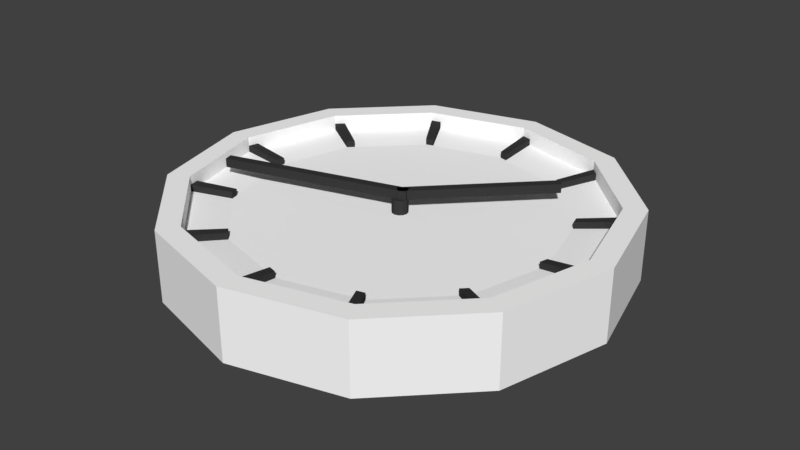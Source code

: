 # Source: clock.blend  (saved by Blender 2.78.0; exported with 4.5.12 LTS)
import bpy
from mathutils import Matrix  # noqa: F401  (used for matrix-valued properties, if any)

bpy.ops.wm.read_factory_settings(use_empty=True)
scene = bpy.context.scene
scene.name = 'Scene'

# ---- collections
col_collection_1 = bpy.data.collections.new('Collection 1'); scene.collection.children.link(col_collection_1)

# ---- materials (node trees are filled in below, after node groups)
mat_clockvaluematerial = bpy.data.materials.new('ClockValueMaterial')
mat_clockvaluematerial.alpha_threshold = 0.0
mat_clockvaluematerial.use_transparent_shadow = False
mat_clockvaluematerial.diffuse_color = (0.03741, 0.03741, 0.03741, 1.0)
mat_clockvaluematerial.roughness = 0.5
mat_clockmaterial = bpy.data.materials.new('ClockMaterial')
mat_clockmaterial.alpha_threshold = 0.0
mat_clockmaterial.use_transparent_shadow = False
mat_clockmaterial.diffuse_color = (1.0, 1.0, 1.0, 1.0)
mat_clockmaterial.roughness = 0.5

# ---- material node trees

# ---- world
world_world = bpy.data.worlds.new('World'); scene.world = world_world
world_world.color = (0.05088, 0.05088, 0.05088)
world_world.use_sun_shadow = False
world_world.sun_shadow_jitter_overblur = 0.0
world_world.cycles.sampling_method = 'MANUAL'

# ---- meshes
me_cube_002 = bpy.data.meshes.new('Cube.002')
me_cube_002.from_pydata([(-0.5, -0.02, -0.02), (-0.5, -0.02, 0.02), (-0.5, 0.02, -0.02), (-0.5, 0.02, 0.02), (0.5, -0.02, -0.02), (0.5, -0.02, 0.02), (0.5, 0.02, -0.02), (0.5, 0.02, 0.02)], [], [(0, 1, 3, 2), (2, 3, 7, 6), (6, 7, 5, 4), (4, 5, 1, 0), (2, 6, 4, 0), (7, 3, 1, 5)])
me_cube_002.materials.append(mat_clockvaluematerial)
me_cube_002.use_remesh_preserve_volume = False
me_cube_002.use_remesh_preserve_attributes = False
me_cube_002.use_mirror_vertex_groups = False
me_cube_002.update()
me_cube_001 = bpy.data.meshes.new('Cube.001')
me_cube_001.from_pydata([(-0.5, -0.02, -0.02), (-0.5, -0.02, 0.02), (-0.5, 0.02, -0.02), (-0.5, 0.02, 0.02), (0.5, -0.02, -0.02), (0.5, -0.02, 0.02), (0.5, 0.02, -0.02), (0.5, 0.02, 0.02)], [], [(0, 1, 3, 2), (2, 3, 7, 6), (6, 7, 5, 4), (4, 5, 1, 0), (2, 6, 4, 0), (7, 3, 1, 5)])
me_cube_001.materials.append(mat_clockvaluematerial)
me_cube_001.use_remesh_preserve_volume = False
me_cube_001.use_remesh_preserve_attributes = False
me_cube_001.use_mirror_vertex_groups = False
me_cube_001.update()
me_cylinder = bpy.data.meshes.new('Cylinder')
me_cylinder.from_pydata([(0.0, 1.0, -0.15), (0.0, 1.0, 0.17), (0.5, 0.866, -0.15), (0.5, 0.866, 0.17), (0.866, 0.5, -0.15), (0.866, 0.5, 0.17), (1.0, -4.371e-08, -0.15), (1.0, -4.371e-08, 0.17), (0.866, -0.5, -0.15), (0.866, -0.5, 0.17), (0.5, -0.866, -0.15), (0.5, -0.866, 0.17), (1.51e-07, -1.0, -0.15), (1.51e-07, -1.0, 0.17), (-0.5, -0.866, -0.15), (-0.5, -0.866, 0.17), (-0.866, -0.5, -0.15), (-0.866, -0.5, 0.17), (-1.0, -4.649e-07, -0.15), (-1.0, -4.649e-07, 0.17), (-0.866, 0.5, -0.15), (-0.866, 0.5, 0.17), (-0.5, 0.866, -0.15), (-0.5, 0.866, 0.17), (0.45, 0.7794, 0.17), (-9.934e-10, 0.9, 0.17), (0.7794, 0.45, 0.17), (0.9, -5.325e-08, 0.17), (0.7794, -0.45, 0.17), (0.45, -0.7794, 0.17), (1.349e-07, -0.9, 0.17), (-0.45, -0.7794, 0.17), (-0.7794, -0.45, 0.17), (-0.9, -4.323e-07, 0.17), (-0.7794, 0.45, 0.17), (-0.45, 0.7794, 0.17), (0.45, 0.7794, 0.1), (-3.725e-09, 0.9, 0.1), (0.7794, 0.45, 0.1), (0.9, -4.843e-08, 0.1), (0.7794, -0.45, 0.1), (0.45, -0.7794, 0.1), (1.378e-07, -0.9, 0.1), (-0.45, -0.7794, 0.1), (-0.7794, -0.45, 0.1), (-0.9, -4.359e-07, 0.1), (-0.7794, 0.45, 0.1), (-0.45, 0.7794, 0.1), (0.36, 0.6235, 0.08), (0.0, 0.72, 0.08), (0.6235, 0.36, 0.08), (0.72, -4.284e-08, 0.08), (0.6235, -0.36, 0.08), (0.36, -0.6235, 0.08), (1.08e-07, -0.72, 0.08), (-0.36, -0.6235, 0.08), (-0.6235, -0.36, 0.08), (-0.72, -3.465e-07, 0.08), (-0.6235, 0.36, 0.08), (-0.36, 0.6235, 0.08), (-0.45, 0.8794, -0.15), (-0.45, 0.8794, 0.17), (-0.405, 0.7915, 0.17), (-0.405, 0.7915, 0.1), (-0.324, 0.6332, 0.08), (-0.8294, 0.5366, -0.15), (-0.8294, 0.5366, 0.17), (-0.7465, 0.4829, 0.17), (-0.7465, 0.4829, 0.1), (-0.5972, 0.3864, 0.08), (-0.9866, 0.05, -0.15), (-0.9866, 0.05, 0.17), (-0.8879, 0.045, 0.17), (-0.8879, 0.045, 0.1), (-0.7104, 0.036, 0.08), (-0.8794, -0.45, -0.15), (-0.8794, -0.45, 0.17), (-0.7915, -0.405, 0.17), (-0.7915, -0.405, 0.1), (-0.6332, -0.324, 0.08), (-0.5366, -0.8294, -0.15), (-0.5366, -0.8294, 0.17), (-0.4829, -0.7465, 0.17), (-0.4829, -0.7465, 0.1), (-0.3864, -0.5972, 0.08), (-0.05, -0.9866, -0.15), (-0.05, -0.9866, 0.17), (-0.045, -0.8879, 0.17), (-0.045, -0.8879, 0.1), (-0.036, -0.7104, 0.08), (0.45, -0.8794, -0.15), (0.45, -0.8794, 0.17), (0.405, -0.7915, 0.17), (0.405, -0.7915, 0.1), (0.324, -0.6332, 0.08), (0.8294, -0.5366, -0.15), (0.8294, -0.5366, 0.17), (0.7465, -0.4829, 0.17), (0.7465, -0.4829, 0.1), (0.5972, -0.3864, 0.08), (0.9866, -0.05, -0.15), (0.9866, -0.05, 0.17), (0.8879, -0.045, 0.17), (0.8879, -0.045, 0.1), (0.7104, -0.036, 0.08), (0.8794, 0.45, -0.15), (0.8794, 0.45, 0.17), (0.7915, 0.405, 0.17), (0.7915, 0.405, 0.1), (0.6332, 0.324, 0.08), (0.5366, 0.8294, -0.15), (0.5366, 0.8294, 0.17), (0.4829, 0.7465, 0.17), (0.4829, 0.7465, 0.1), (0.3864, 0.5972, 0.08), (0.05, 0.9866, -0.15), (0.05, 0.9866, 0.17), (0.045, 0.8879, 0.17), (0.045, 0.8879, 0.1), (0.036, 0.7104, 0.08), (0.0018, 0.03552, 0.07935), (0.0, 0.036, 0.07935), (0.01932, 0.02986, 0.07935), (0.018, 0.03118, 0.07935), (0.03166, 0.0162, 0.07935), (0.03118, 0.018, 0.07935), (0.03552, -0.0018, 0.07935), (0.036, -2.142e-09, 0.07935), (0.02986, -0.01932, 0.07935), (0.03118, -0.018, 0.07935), (0.0162, -0.03166, 0.07935), (0.018, -0.03118, 0.07935), (-0.0018, -0.03552, 0.07935), (5.402e-09, -0.036, 0.07935), (-0.01932, -0.02986, 0.07935), (-0.018, -0.03118, 0.07935), (-0.03166, -0.0162, 0.07935), (-0.03118, -0.018, 0.07935), (-0.03552, 0.0018, 0.07935), (-0.036, -1.732e-08, 0.07935), (-0.02986, 0.01932, 0.07935), (-0.03118, 0.018, 0.07935), (-0.0162, 0.03166, 0.07935), (-0.018, 0.03118, 0.07935), (0.045, 0.8879, 0.13), (-3.725e-09, 0.9, 0.13), (0.4829, 0.7465, 0.13), (0.45, 0.7794, 0.13), (0.7915, 0.405, 0.13), (0.7794, 0.45, 0.13), (0.8879, -0.045, 0.13), (0.9, -4.843e-08, 0.13), (0.7465, -0.4829, 0.13), (0.7794, -0.45, 0.13), (0.405, -0.7915, 0.13), (0.45, -0.7794, 0.13), (-0.045, -0.8879, 0.13), (1.378e-07, -0.9, 0.13), (-0.4829, -0.7465, 0.13), (-0.45, -0.7794, 0.13), (-0.7915, -0.405, 0.13), (-0.7794, -0.45, 0.13), (-0.8879, 0.045, 0.13), (-0.9, -4.359e-07, 0.13), (-0.7465, 0.4829, 0.13), (-0.7794, 0.45, 0.13), (-0.405, 0.7915, 0.13), (-0.45, 0.7794, 0.13), (0.036, 0.7104, 0.11), (0.0, 0.72, 0.11), (0.3864, 0.5972, 0.11), (0.36, 0.6235, 0.11), (0.6332, 0.324, 0.11), (0.6235, 0.36, 0.11), (0.7104, -0.036, 0.11), (0.72, -4.284e-08, 0.11), (0.5972, -0.3864, 0.11), (0.6235, -0.36, 0.11), (0.324, -0.6332, 0.11), (0.36, -0.6235, 0.11), (-0.036, -0.7104, 0.11), (1.08e-07, -0.72, 0.11), (-0.3864, -0.5972, 0.11), (-0.36, -0.6235, 0.11), (-0.6332, -0.324, 0.11), (-0.6235, -0.36, 0.11), (-0.7104, 0.036, 0.11), (-0.72, -3.465e-07, 0.11), (-0.5972, 0.3864, 0.11), (-0.6235, 0.36, 0.11), (-0.324, 0.6332, 0.11), (-0.36, 0.6235, 0.11), (0.0018, 0.03552, 0.1441), (0.0, 0.036, 0.1441), (0.01932, 0.02986, 0.1441), (0.018, 0.03118, 0.1441), (0.03166, 0.0162, 0.1441), (0.03118, 0.018, 0.1441), (0.03552, -0.0018, 0.1441), (0.036, -2.142e-09, 0.1441), (0.02986, -0.01932, 0.1441), (0.03118, -0.018, 0.1441), (0.0162, -0.03166, 0.1441), (0.018, -0.03118, 0.1441), (-0.0018, -0.03552, 0.1441), (5.402e-09, -0.036, 0.1441), (-0.01932, -0.02986, 0.1441), (-0.018, -0.03118, 0.1441), (-0.03166, -0.0162, 0.1441), (-0.03118, -0.018, 0.1441), (-0.03552, 0.0018, 0.1441), (-0.036, -1.732e-08, 0.1441), (-0.02986, 0.01932, 0.1441), (-0.03118, 0.018, 0.1441), (-0.0162, 0.03166, 0.1441), (-0.018, 0.03118, 0.1441), (0.045, 0.8879, -0.135), (0.45, 0.7794, -0.135), (0.4829, 0.7465, -0.135), (0.7794, 0.45, -0.135), (0.7915, 0.405, -0.135), (0.9, -3.934e-08, -0.135), (0.8879, -0.045, -0.135), (0.7794, -0.45, -0.135), (0.7465, -0.4829, -0.135), (0.45, -0.7794, -0.135), (0.405, -0.7915, -0.135), (1.359e-07, -0.9, -0.135), (-0.045, -0.8879, -0.135), (-0.45, -0.7794, -0.135), (-0.4829, -0.7465, -0.135), (-0.7794, -0.45, -0.135), (-0.7915, -0.405, -0.135), (-0.9, -4.184e-07, -0.135), (-0.8879, 0.045, -0.135), (-0.7794, 0.45, -0.135), (-0.7465, 0.4829, -0.135), (-0.45, 0.7794, -0.135), (-0.405, 0.7915, -0.135), (0.0, 0.9, -0.135), (0.045, 0.8879, -0.115), (0.45, 0.7794, -0.115), (0.4829, 0.7465, -0.115), (0.7794, 0.45, -0.115), (0.7915, 0.405, -0.115), (0.9, -3.934e-08, -0.115), (0.8879, -0.045, -0.115), (0.7794, -0.45, -0.115), (0.7465, -0.4829, -0.115), (0.45, -0.7794, -0.115), (0.405, -0.7915, -0.115), (1.359e-07, -0.9, -0.115), (-0.045, -0.8879, -0.115), (-0.45, -0.7794, -0.115), (-0.4829, -0.7465, -0.115), (-0.7794, -0.45, -0.115), (-0.7915, -0.405, -0.115), (-0.9, -4.184e-07, -0.115), (-0.8879, 0.045, -0.115), (-0.7794, 0.45, -0.115), (-0.7465, 0.4829, -0.115), (-0.45, 0.7794, -0.115), (-0.405, 0.7915, -0.115), (0.0, 0.9, -0.115)], [], [(115, 116, 3, 2), (110, 111, 5, 4), (105, 106, 7, 6), (100, 101, 9, 8), (95, 96, 11, 10), (90, 91, 13, 12), (85, 86, 15, 14), (80, 81, 17, 16), (75, 76, 19, 18), (70, 71, 21, 20), (111, 3, 24, 112), (65, 66, 23, 22), (60, 61, 1, 0), (90, 12, 227, 226), (102, 27, 39, 103), (71, 19, 33, 72), (76, 17, 32, 77), (81, 15, 31, 82), (86, 13, 30, 87), (91, 11, 29, 92), (96, 9, 28, 97), (101, 7, 27, 102), (61, 23, 35, 62), (116, 1, 25, 117), (106, 5, 26, 107), (66, 21, 34, 67), (49, 119, 168, 169), (67, 34, 46, 68), (117, 25, 37, 118), (82, 31, 43, 83), (97, 28, 40, 98), (62, 35, 47, 63), (112, 24, 36, 113), (77, 32, 44, 78), (92, 29, 41, 93), (107, 26, 38, 108), (72, 33, 45, 73), (87, 30, 42, 88), (89, 54, 133, 132), (40, 52, 177, 153), (68, 46, 165, 164), (39, 51, 175, 151), (73, 45, 163, 162), (114, 113, 146, 170), (99, 98, 152, 176), (84, 83, 158, 182), (69, 68, 164, 188), (59, 64, 190, 191), (78, 44, 161, 160), (58, 69, 188, 189), (37, 63, 64, 49), (25, 62, 63, 37), (1, 61, 62, 25), (22, 23, 61, 60), (47, 68, 69, 59), (35, 67, 68, 47), (23, 66, 67, 35), (20, 21, 66, 65), (46, 73, 74, 58), (34, 72, 73, 46), (21, 71, 72, 34), (18, 19, 71, 70), (45, 78, 79, 57), (33, 77, 78, 45), (19, 76, 77, 33), (16, 17, 76, 75), (44, 83, 84, 56), (32, 82, 83, 44), (17, 81, 82, 32), (14, 15, 81, 80), (43, 88, 89, 55), (31, 87, 88, 43), (15, 86, 87, 31), (12, 13, 86, 85), (42, 93, 94, 54), (30, 92, 93, 42), (13, 91, 92, 30), (10, 11, 91, 90), (41, 98, 99, 53), (29, 97, 98, 41), (11, 96, 97, 29), (8, 9, 96, 95), (40, 103, 104, 52), (9, 101, 102, 28), (28, 102, 103, 40), (6, 7, 101, 100), (39, 108, 109, 51), (27, 107, 108, 39), (7, 106, 107, 27), (4, 5, 106, 105), (38, 113, 114, 50), (26, 112, 113, 38), (5, 111, 112, 26), (2, 3, 111, 110), (36, 118, 119, 48), (24, 117, 118, 36), (3, 116, 117, 24), (0, 1, 116, 115), (125, 122, 194, 197), (55, 89, 132, 135), (50, 114, 122, 125), (84, 55, 135, 134), (59, 69, 140, 143), (119, 49, 121, 120), (54, 94, 130, 133), (79, 56, 137, 136), (114, 48, 123, 122), (48, 119, 120, 123), (58, 74, 138, 141), (74, 57, 139, 138), (109, 50, 125, 124), (53, 99, 128, 131), (69, 58, 141, 140), (104, 51, 127, 126), (57, 79, 136, 139), (64, 59, 143, 142), (52, 104, 126, 129), (99, 52, 129, 128), (56, 84, 134, 137), (94, 53, 131, 130), (51, 109, 124, 127), (49, 64, 142, 121), (150, 151, 175, 174), (164, 165, 189, 188), (144, 145, 169, 168), (158, 159, 183, 182), (152, 153, 177, 176), (166, 167, 191, 190), (146, 147, 171, 170), (160, 161, 185, 184), (154, 155, 179, 178), (148, 149, 173, 172), (162, 163, 187, 186), (156, 157, 181, 180), (63, 47, 167, 166), (46, 58, 189, 165), (48, 114, 170, 171), (47, 59, 191, 167), (50, 109, 172, 173), (64, 63, 166, 190), (79, 78, 160, 184), (94, 93, 154, 178), (37, 49, 169, 145), (109, 108, 148, 172), (118, 37, 145, 144), (51, 104, 174, 175), (36, 48, 171, 147), (113, 36, 147, 146), (52, 99, 176, 177), (43, 55, 183, 159), (108, 38, 149, 148), (53, 94, 178, 179), (44, 56, 185, 161), (103, 39, 151, 150), (54, 89, 180, 181), (41, 53, 179, 155), (74, 73, 162, 186), (98, 40, 153, 152), (89, 88, 156, 180), (55, 84, 182, 183), (104, 103, 150, 174), (119, 118, 144, 168), (38, 50, 173, 149), (93, 41, 155, 154), (56, 79, 184, 185), (45, 57, 187, 163), (88, 42, 157, 156), (57, 74, 186, 187), (42, 54, 181, 157), (83, 43, 159, 158), (195, 192, 193, 214, 215, 212, 213, 210, 211, 208, 209, 206, 207, 204, 205, 202, 203, 200, 201, 198, 199, 196, 197, 194), (120, 121, 193, 192), (139, 136, 208, 211), (136, 137, 209, 208), (123, 120, 192, 195), (122, 123, 195, 194), (137, 134, 206, 209), (138, 139, 211, 210), (124, 125, 197, 196), (135, 132, 204, 207), (140, 141, 213, 212), (126, 127, 199, 198), (133, 130, 202, 205), (142, 143, 215, 214), (128, 129, 201, 200), (131, 128, 200, 203), (121, 142, 214, 193), (130, 131, 203, 202), (129, 126, 198, 201), (143, 140, 212, 215), (132, 133, 205, 204), (127, 124, 196, 199), (141, 138, 210, 213), (134, 135, 207, 206), (231, 232, 256, 255), (65, 22, 237, 236), (16, 75, 232, 231), (6, 100, 222, 221), (100, 8, 223, 222), (75, 18, 233, 232), (14, 80, 230, 229), (4, 105, 220, 219), (110, 4, 219, 218), (85, 14, 229, 228), (22, 60, 238, 237), (60, 0, 239, 238), (12, 85, 228, 227), (2, 110, 218, 217), (95, 10, 225, 224), (70, 20, 235, 234), (20, 65, 236, 235), (10, 90, 226, 225), (105, 6, 221, 220), (0, 115, 216, 239), (80, 16, 231, 230), (115, 2, 217, 216), (18, 70, 234, 233), (8, 95, 224, 223), (263, 240, 241, 242, 243, 244, 245, 246, 247, 248, 249, 250, 251, 252, 253, 254, 255, 256, 257, 258, 259, 260, 261, 262), (232, 233, 257, 256), (239, 216, 240, 263), (218, 219, 243, 242), (229, 230, 254, 253), (234, 235, 259, 258), (220, 221, 245, 244), (227, 228, 252, 251), (236, 237, 261, 260), (222, 223, 247, 246), (225, 226, 250, 249), (238, 239, 263, 262), (224, 225, 249, 248), (223, 224, 248, 247), (237, 238, 262, 261), (226, 227, 251, 250), (221, 222, 246, 245), (235, 236, 260, 259), (228, 229, 253, 252), (219, 220, 244, 243), (233, 234, 258, 257), (230, 231, 255, 254), (217, 218, 242, 241), (216, 217, 241, 240)])
me_cylinder.polygons.foreach_set('material_index', [0, 0, 0, 0, 0, 0, 0, 0, 0, 0, 0, 0, 0, 0, 0, 0, 0, 0, 0, 0, 0, 0, 0, 0, 0, 0, 1, 0, 0, 0, 0, 0, 0, 0, 0, 0, 0, 0, 0, 1, 0, 1, 0, 1, 1, 1, 1, 1, 0, 1, 0, 0, 0, 0, 0, 0, 0, 0, 0, 0, 0, 0, 0, 0, 0, 0, 0, 0, 0, 0, 0, 0, 0, 0, 0, 0, 0, 0, 0, 0, 0, 0, 0, 0, 0, 0, 0, 0, 0, 0, 0, 0, 0, 0, 0, 0, 0, 0, 1, 0, 0, 0, 0, 0, 0, 0, 0, 0, 0, 0, 0, 0, 0, 0, 0, 0, 0, 0, 0, 0, 0, 0, 1, 1, 1, 1, 1, 1, 1, 1, 1, 1, 1, 1, 0, 1, 1, 1, 1, 1, 1, 1, 1, 1, 0, 1, 1, 0, 1, 1, 0, 1, 1, 0, 1, 1, 1, 0, 1, 1, 1, 1, 1, 0, 1, 1, 0, 1, 1, 0, 1, 1, 1, 1, 1, 1, 1, 1, 1, 1, 1, 1, 1, 1, 1, 1, 1, 1, 1, 1, 1, 1, 1, 1, 0, 0, 0, 0, 0, 0, 0, 0, 0, 0, 0, 0, 0, 0, 0, 0, 0, 0, 0, 0, 0, 0, 0, 0, 0, 0, 0, 0, 0, 0, 0, 0, 0, 0, 0, 0, 0, 0, 0, 0, 0, 0, 0, 0, 0, 0, 0, 0])
me_cylinder.materials.append(mat_clockmaterial)
me_cylinder.materials.append(mat_clockvaluematerial)
me_cylinder.use_remesh_preserve_volume = False
me_cylinder.use_remesh_preserve_attributes = False
me_cylinder.use_mirror_vertex_groups = False
me_cylinder.update()

# ---- objects
ob_clockarm_001 = bpy.data.objects.new('ClockArm.001', me_cube_002)
ob_clockarm = bpy.data.objects.new('ClockArm', me_cube_001)
ob_clock = bpy.data.objects.new('Clock', me_cylinder)

# ---- transforms, parenting, visibility, modifiers, constraints
ob_clockarm_001.location = (0.2324, 0.2321, 0.1641)
ob_clockarm_001.rotation_euler = (0.0, -0.0, 0.7944)
ob_clockarm_001.scale = (0.68, 1.0, 1.0)
ob_clockarm_001.lineart.crease_threshold = 0.0
ob_clockarm.location = (-0.3749, -0.1096, 0.1641)
ob_clockarm.rotation_euler = (0.0, -0.0, 0.2845)
ob_clockarm.scale = (0.85, 1.0, 1.0)
ob_clockarm.lineart.crease_threshold = 0.0
ob_clock.location = (0.0, 0.0, 0.0)
ob_clock.lineart.crease_threshold = 0.0

# ---- collection membership
col_collection_1.objects.link(ob_clockarm_001)
col_collection_1.objects.link(ob_clockarm)
col_collection_1.objects.link(ob_clock)

# ---- scene / render settings (as saved in the file)
scene.frame_start = 1; scene.frame_end = 250; scene.frame_set(1)
scene.render.engine = 'BLENDER_EEVEE_NEXT'
scene.render.resolution_percentage = 50
scene.render.dither_intensity = 0.0
scene.cycles.use_denoising = False
scene.cycles.samples = 128
scene.cycles.sampling_pattern = 'TABULATED_SOBOL'
scene.cycles.light_sampling_threshold = 0.0
scene.cycles.use_adaptive_sampling = False
scene.cycles.use_light_tree = False
scene.cycles.blur_glossy = 0.0
scene.cycles.sample_clamp_indirect = 0.0
scene.view_settings.view_transform = 'Standard'
bpy.context.view_layer.update()

# ---- added for rendering (the .blend has no active camera and no usable light): camera, sun
cam_auto = bpy.data.cameras.new('AutoCamera')
cam_auto.lens = 50.0
cam_auto.sensor_width = 36.0
cam_auto.clip_end = 1000.0
ob_auto_camera = bpy.data.objects.new('AutoCamera', cam_auto)
scene.collection.objects.link(ob_auto_camera)
ob_auto_camera.location = (2.63512, -3.16215, 2.12515)
ob_auto_camera.rotation_euler = (1.09748, -7.21219e-08, 0.694738)
scene.camera = ob_auto_camera
light_auto_sun = bpy.data.lights.new('AutoSun', 'SUN')
light_auto_sun.energy = 3.0
light_auto_sun.angle = 0.0523599
ob_auto_sun = bpy.data.objects.new('AutoSun', light_auto_sun)
scene.collection.objects.link(ob_auto_sun)
ob_auto_sun.rotation_euler = (0.872665, 0.174533, 0.523599)
bpy.context.view_layer.update()
